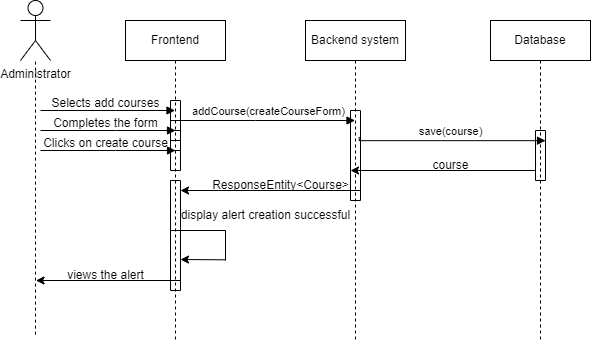

The diagram above was exported from draw.io. Its source (the exported page's mxGraphModel, read from the mxfile embedded in the PNG):
<mxGraphModel dx="989" dy="538" grid="1" gridSize="10" guides="1" tooltips="1" connect="1" arrows="1" fold="1" page="1" pageScale="1" pageWidth="827" pageHeight="1169" math="0" shadow="0">
  <root>
    <mxCell id="0" />
    <mxCell id="1" parent="0" />
    <mxCell id="E7K2entic1yvu8gU9h_2-4" value="Frontend" style="shape=umlLifeline;perimeter=lifelinePerimeter;whiteSpace=wrap;html=1;container=0;dropTarget=0;collapsible=0;recursiveResize=0;outlineConnect=0;portConstraint=eastwest;newEdgeStyle={&quot;edgeStyle&quot;:&quot;elbowEdgeStyle&quot;,&quot;elbow&quot;:&quot;vertical&quot;,&quot;curved&quot;:0,&quot;rounded&quot;:0};" vertex="1" parent="1">
      <mxGeometry x="145" y="60" width="100" height="320" as="geometry" />
    </mxCell>
    <mxCell id="E7K2entic1yvu8gU9h_2-5" value="Backend system" style="shape=umlLifeline;perimeter=lifelinePerimeter;whiteSpace=wrap;html=1;container=0;dropTarget=0;collapsible=0;recursiveResize=0;outlineConnect=0;portConstraint=eastwest;newEdgeStyle={&quot;edgeStyle&quot;:&quot;elbowEdgeStyle&quot;,&quot;elbow&quot;:&quot;vertical&quot;,&quot;curved&quot;:0,&quot;rounded&quot;:0};" vertex="1" parent="1">
      <mxGeometry x="325" y="60" width="100" height="320" as="geometry" />
    </mxCell>
    <mxCell id="E7K2entic1yvu8gU9h_2-6" value="Administrator&lt;div&gt;&lt;br&gt;&lt;/div&gt;" style="shape=umlActor;verticalLabelPosition=bottom;verticalAlign=top;html=1;outlineConnect=0;" vertex="1" parent="1">
      <mxGeometry x="40" y="40" width="30" height="60" as="geometry" />
    </mxCell>
    <mxCell id="E7K2entic1yvu8gU9h_2-7" value="" style="html=1;verticalAlign=bottom;endArrow=block;edgeStyle=elbowEdgeStyle;elbow=horizontal;curved=0;rounded=0;" edge="1" parent="1" target="E7K2entic1yvu8gU9h_2-4">
      <mxGeometry x="0.005" relative="1" as="geometry">
        <mxPoint x="60" y="150" as="sourcePoint" />
        <Array as="points">
          <mxPoint x="135" y="150" />
        </Array>
        <mxPoint x="200" y="160" as="targetPoint" />
        <mxPoint as="offset" />
      </mxGeometry>
    </mxCell>
    <mxCell id="E7K2entic1yvu8gU9h_2-8" value="addCourse(createCourseForm)" style="html=1;verticalAlign=bottom;endArrow=block;edgeStyle=elbowEdgeStyle;elbow=vertical;curved=0;rounded=0;" edge="1" parent="1">
      <mxGeometry x="0.0039" relative="1" as="geometry">
        <mxPoint x="200" y="160" as="sourcePoint" />
        <Array as="points">
          <mxPoint x="275" y="160" />
        </Array>
        <mxPoint x="374.5" y="160" as="targetPoint" />
        <mxPoint as="offset" />
      </mxGeometry>
    </mxCell>
    <mxCell id="E7K2entic1yvu8gU9h_2-9" value="Database" style="shape=umlLifeline;perimeter=lifelinePerimeter;whiteSpace=wrap;html=1;container=0;dropTarget=0;collapsible=0;recursiveResize=0;outlineConnect=0;portConstraint=eastwest;newEdgeStyle={&quot;edgeStyle&quot;:&quot;elbowEdgeStyle&quot;,&quot;elbow&quot;:&quot;vertical&quot;,&quot;curved&quot;:0,&quot;rounded&quot;:0};" vertex="1" parent="1">
      <mxGeometry x="510" y="60" width="100" height="320" as="geometry" />
    </mxCell>
    <mxCell id="E7K2entic1yvu8gU9h_2-10" value="save(course)" style="html=1;verticalAlign=bottom;endArrow=block;edgeStyle=elbowEdgeStyle;elbow=vertical;curved=0;rounded=0;exitX=0.45;exitY=0.296;exitDx=0;exitDy=0;exitPerimeter=0;" edge="1" parent="1">
      <mxGeometry x="0.003" relative="1" as="geometry">
        <mxPoint x="378.75" y="176.64" as="sourcePoint" />
        <Array as="points">
          <mxPoint x="450.5" y="180.16" />
        </Array>
        <mxPoint x="565" y="180.16" as="targetPoint" />
        <mxPoint as="offset" />
      </mxGeometry>
    </mxCell>
    <mxCell id="E7K2entic1yvu8gU9h_2-11" value="" style="endArrow=classic;html=1;rounded=0;" edge="1" parent="1">
      <mxGeometry width="50" height="50" relative="1" as="geometry">
        <mxPoint x="555" y="210" as="sourcePoint" />
        <mxPoint x="370" y="210" as="targetPoint" />
      </mxGeometry>
    </mxCell>
    <mxCell id="E7K2entic1yvu8gU9h_2-12" value="" style="endArrow=classic;html=1;rounded=0;" edge="1" parent="1">
      <mxGeometry width="50" height="50" relative="1" as="geometry">
        <mxPoint x="200" y="320" as="sourcePoint" />
        <mxPoint x="55.5" y="320" as="targetPoint" />
        <Array as="points">
          <mxPoint x="145.5" y="320" />
        </Array>
      </mxGeometry>
    </mxCell>
    <mxCell id="E7K2entic1yvu8gU9h_2-13" value="display alert creation successful" style="text;html=1;align=center;verticalAlign=middle;resizable=0;points=[];autosize=1;strokeColor=none;fillColor=none;" vertex="1" parent="1">
      <mxGeometry x="190" y="240" width="190" height="30" as="geometry" />
    </mxCell>
    <mxCell id="E7K2entic1yvu8gU9h_2-14" value="" style="swimlane;startSize=0;" vertex="1" parent="1">
      <mxGeometry x="190" y="140" width="10" height="30" as="geometry" />
    </mxCell>
    <mxCell id="E7K2entic1yvu8gU9h_2-15" value="" style="swimlane;startSize=0;" vertex="1" parent="1">
      <mxGeometry x="555" y="170" width="10" height="50" as="geometry" />
    </mxCell>
    <mxCell id="E7K2entic1yvu8gU9h_2-16" value="course" style="text;html=1;align=center;verticalAlign=middle;resizable=0;points=[];autosize=1;strokeColor=none;fillColor=none;" vertex="1" parent="1">
      <mxGeometry x="440" y="190" width="60" height="30" as="geometry" />
    </mxCell>
    <mxCell id="E7K2entic1yvu8gU9h_2-17" value="" style="endArrow=classic;html=1;rounded=0;" edge="1" parent="1">
      <mxGeometry width="50" height="50" relative="1" as="geometry">
        <mxPoint x="380" y="230" as="sourcePoint" />
        <mxPoint x="200" y="230" as="targetPoint" />
      </mxGeometry>
    </mxCell>
    <mxCell id="E7K2entic1yvu8gU9h_2-18" value="ResponseEntity&amp;lt;Course&amp;gt;" style="text;html=1;align=center;verticalAlign=middle;resizable=0;points=[];autosize=1;strokeColor=none;fillColor=none;" vertex="1" parent="1">
      <mxGeometry x="220" y="210" width="160" height="30" as="geometry" />
    </mxCell>
    <mxCell id="E7K2entic1yvu8gU9h_2-19" value="views the alert" style="text;html=1;align=center;verticalAlign=middle;resizable=0;points=[];autosize=1;strokeColor=none;fillColor=none;" vertex="1" parent="1">
      <mxGeometry x="75" y="300" width="100" height="30" as="geometry" />
    </mxCell>
    <mxCell id="E7K2entic1yvu8gU9h_2-20" value="" style="endArrow=none;dashed=1;html=1;rounded=0;" edge="1" parent="1" target="E7K2entic1yvu8gU9h_2-6">
      <mxGeometry width="50" height="50" relative="1" as="geometry">
        <mxPoint x="55" y="374.13793103448273" as="sourcePoint" />
        <mxPoint x="250" y="380" as="targetPoint" />
      </mxGeometry>
    </mxCell>
    <mxCell id="E7K2entic1yvu8gU9h_2-21" value="" style="swimlane;startSize=0;" vertex="1" parent="1">
      <mxGeometry x="370" y="150" width="10" height="90" as="geometry" />
    </mxCell>
    <mxCell id="E7K2entic1yvu8gU9h_2-22" value="" style="swimlane;startSize=0;" vertex="1" parent="1">
      <mxGeometry x="190" y="220" width="10" height="110" as="geometry" />
    </mxCell>
    <mxCell id="E7K2entic1yvu8gU9h_2-23" value="" style="endArrow=none;html=1;rounded=0;" edge="1" parent="1">
      <mxGeometry width="50" height="50" relative="1" as="geometry">
        <mxPoint x="190.00034482758605" y="270" as="sourcePoint" />
        <mxPoint x="245.19" y="270" as="targetPoint" />
      </mxGeometry>
    </mxCell>
    <mxCell id="E7K2entic1yvu8gU9h_2-24" value="" style="endArrow=none;html=1;rounded=0;" edge="1" parent="1">
      <mxGeometry width="50" height="50" relative="1" as="geometry">
        <mxPoint x="245" y="300" as="sourcePoint" />
        <mxPoint x="245" y="270" as="targetPoint" />
      </mxGeometry>
    </mxCell>
    <mxCell id="E7K2entic1yvu8gU9h_2-25" value="" style="endArrow=classic;html=1;rounded=0;" edge="1" parent="1">
      <mxGeometry width="50" height="50" relative="1" as="geometry">
        <mxPoint x="245.19" y="299.31" as="sourcePoint" />
        <mxPoint x="200" y="299" as="targetPoint" />
      </mxGeometry>
    </mxCell>
    <mxCell id="E7K2entic1yvu8gU9h_2-26" value="Selects add courses" style="text;html=1;align=center;verticalAlign=middle;resizable=0;points=[];autosize=1;strokeColor=none;fillColor=none;" vertex="1" parent="1">
      <mxGeometry x="60" y="128" width="130" height="30" as="geometry" />
    </mxCell>
    <mxCell id="E7K2entic1yvu8gU9h_2-27" value="" style="html=1;verticalAlign=bottom;endArrow=block;edgeStyle=elbowEdgeStyle;elbow=horizontal;curved=0;rounded=0;" edge="1" parent="1">
      <mxGeometry x="0.005" relative="1" as="geometry">
        <mxPoint x="60" y="170" as="sourcePoint" />
        <Array as="points">
          <mxPoint x="135" y="170" />
        </Array>
        <mxPoint x="195" y="170" as="targetPoint" />
        <mxPoint as="offset" />
      </mxGeometry>
    </mxCell>
    <mxCell id="E7K2entic1yvu8gU9h_2-28" value="" style="swimlane;startSize=0;" vertex="1" parent="1">
      <mxGeometry x="190" y="160" width="10" height="30" as="geometry" />
    </mxCell>
    <mxCell id="E7K2entic1yvu8gU9h_2-29" value="Completes the form" style="text;html=1;align=center;verticalAlign=middle;resizable=0;points=[];autosize=1;strokeColor=none;fillColor=none;" vertex="1" parent="1">
      <mxGeometry x="60" y="148" width="130" height="30" as="geometry" />
    </mxCell>
    <mxCell id="E7K2entic1yvu8gU9h_2-30" value="" style="html=1;verticalAlign=bottom;endArrow=block;edgeStyle=elbowEdgeStyle;elbow=horizontal;curved=0;rounded=0;" edge="1" parent="1">
      <mxGeometry x="0.005" relative="1" as="geometry">
        <mxPoint x="60" y="190" as="sourcePoint" />
        <Array as="points">
          <mxPoint x="135" y="190" />
        </Array>
        <mxPoint x="195" y="190" as="targetPoint" />
        <mxPoint as="offset" />
      </mxGeometry>
    </mxCell>
    <mxCell id="E7K2entic1yvu8gU9h_2-31" value="" style="swimlane;startSize=0;" vertex="1" parent="1">
      <mxGeometry x="190" y="180" width="10" height="30" as="geometry" />
    </mxCell>
    <mxCell id="E7K2entic1yvu8gU9h_2-32" value="Clicks on create course" style="text;html=1;align=center;verticalAlign=middle;resizable=0;points=[];autosize=1;strokeColor=none;fillColor=none;" vertex="1" parent="1">
      <mxGeometry x="50" y="168" width="150" height="30" as="geometry" />
    </mxCell>
  </root>
</mxGraphModel>